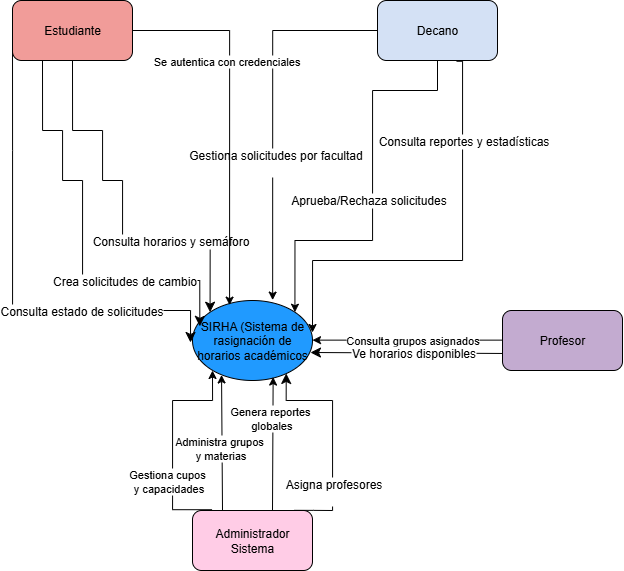

The diagram above was exported from draw.io. Its source (the exported page's mxGraphModel, read from the mxfile embedded in the PNG):
<mxGraphModel dx="1091" dy="1768" grid="1" gridSize="10" guides="1" tooltips="1" connect="1" arrows="1" fold="1" page="1" pageScale="1" pageWidth="850" pageHeight="1100" math="0" shadow="0">
  <root>
    <mxCell id="0" />
    <mxCell id="1" parent="0" />
    <mxCell id="qRRgxb-Thl4gt3-yTphM-1" value="SIRHA (Sistema de rasignación de horarios académicos" style="ellipse;whiteSpace=wrap;html=1;fillColor=#209AFF;" parent="1" vertex="1">
      <mxGeometry x="240" y="200" width="120" height="80" as="geometry" />
    </mxCell>
    <mxCell id="qRRgxb-Thl4gt3-yTphM-3" value="Decano" style="rounded=1;whiteSpace=wrap;html=1;fillColor=#D4E1F5;" parent="1" vertex="1">
      <mxGeometry x="425" y="-100" width="120" height="60" as="geometry" />
    </mxCell>
    <mxCell id="oqMh1thToYcze-4G0dRh-2" style="edgeStyle=orthogonalEdgeStyle;rounded=0;orthogonalLoop=1;jettySize=auto;html=1;exitX=0.5;exitY=1;exitDx=0;exitDy=0;entryX=0;entryY=0;entryDx=0;entryDy=0;fontSize=12;startSize=8;endSize=8;" parent="1" source="qRRgxb-Thl4gt3-yTphM-4" target="qRRgxb-Thl4gt3-yTphM-1" edge="1">
      <mxGeometry relative="1" as="geometry">
        <Array as="points">
          <mxPoint x="150" y="30" />
          <mxPoint x="150" y="80" />
          <mxPoint x="170" y="80" />
          <mxPoint x="170" y="140" />
          <mxPoint x="258" y="140" />
        </Array>
      </mxGeometry>
    </mxCell>
    <mxCell id="oqMh1thToYcze-4G0dRh-3" value="Consulta horarios y semáforo" style="edgeLabel;html=1;align=center;verticalAlign=middle;resizable=0;points=[];fontSize=12;" parent="oqMh1thToYcze-4G0dRh-2" vertex="1" connectable="0">
      <mxGeometry x="0.4218" relative="1" as="geometry">
        <mxPoint as="offset" />
      </mxGeometry>
    </mxCell>
    <mxCell id="qRRgxb-Thl4gt3-yTphM-4" value="Estudiante" style="rounded=1;whiteSpace=wrap;html=1;fillColor=#F19C99;" parent="1" vertex="1">
      <mxGeometry x="60" y="-100" width="120" height="60" as="geometry" />
    </mxCell>
    <mxCell id="qRRgxb-Thl4gt3-yTphM-5" value="Administrador Sistema" style="rounded=1;whiteSpace=wrap;html=1;fillColor=#FFCCE6;" parent="1" vertex="1">
      <mxGeometry x="240" y="410" width="120" height="60" as="geometry" />
    </mxCell>
    <mxCell id="qRRgxb-Thl4gt3-yTphM-9" value="Profesor" style="rounded=1;whiteSpace=wrap;html=1;fillColor=#C3ABD0;" parent="1" vertex="1">
      <mxGeometry x="550" y="210" width="120" height="60" as="geometry" />
    </mxCell>
    <mxCell id="qRRgxb-Thl4gt3-yTphM-10" value="" style="endArrow=classic;html=1;rounded=0;entryX=1;entryY=0.5;entryDx=0;entryDy=0;exitX=0;exitY=0.5;exitDx=0;exitDy=0;" parent="1" edge="1">
      <mxGeometry width="50" height="50" relative="1" as="geometry">
        <mxPoint x="550" y="239.63" as="sourcePoint" />
        <mxPoint x="360" y="239.63" as="targetPoint" />
      </mxGeometry>
    </mxCell>
    <mxCell id="qRRgxb-Thl4gt3-yTphM-11" value="Consulta grupos asignados" style="edgeLabel;html=1;align=center;verticalAlign=middle;resizable=0;points=[];" parent="qRRgxb-Thl4gt3-yTphM-10" vertex="1" connectable="0">
      <mxGeometry x="0.1529" y="-1" relative="1" as="geometry">
        <mxPoint x="19" y="1" as="offset" />
      </mxGeometry>
    </mxCell>
    <mxCell id="qRRgxb-Thl4gt3-yTphM-12" value="" style="endArrow=classic;html=1;rounded=0;entryX=0.242;entryY=0.931;entryDx=0;entryDy=0;exitX=0.5;exitY=0;exitDx=0;exitDy=0;entryPerimeter=0;" parent="1" target="qRRgxb-Thl4gt3-yTphM-1" edge="1">
      <mxGeometry width="50" height="50" relative="1" as="geometry">
        <mxPoint x="270" y="410" as="sourcePoint" />
        <mxPoint x="270" y="280" as="targetPoint" />
      </mxGeometry>
    </mxCell>
    <mxCell id="qRRgxb-Thl4gt3-yTphM-13" value="Administra grupos&amp;nbsp;&lt;div&gt;y materias&lt;/div&gt;" style="edgeLabel;html=1;align=center;verticalAlign=middle;resizable=0;points=[];" parent="qRRgxb-Thl4gt3-yTphM-12" vertex="1" connectable="0">
      <mxGeometry x="0.036" y="2" relative="1" as="geometry">
        <mxPoint y="8" as="offset" />
      </mxGeometry>
    </mxCell>
    <mxCell id="qRRgxb-Thl4gt3-yTphM-15" value="" style="endArrow=classic;html=1;rounded=0;entryX=0.668;entryY=-0.005;entryDx=0;entryDy=0;exitX=0;exitY=0.5;exitDx=0;exitDy=0;edgeStyle=orthogonalEdgeStyle;entryPerimeter=0;" parent="1" source="qRRgxb-Thl4gt3-yTphM-3" target="qRRgxb-Thl4gt3-yTphM-1" edge="1">
      <mxGeometry width="50" height="50" relative="1" as="geometry">
        <mxPoint x="424.57" y="-65.05" as="sourcePoint" />
        <mxPoint x="341.99640687119296" y="141.66572875253786" as="targetPoint" />
        <Array as="points">
          <mxPoint x="320" y="-70" />
        </Array>
      </mxGeometry>
    </mxCell>
    <mxCell id="qRRgxb-Thl4gt3-yTphM-16" value="&lt;div&gt;&lt;br&gt;&lt;/div&gt;" style="edgeLabel;html=1;align=center;verticalAlign=middle;resizable=0;points=[];" parent="qRRgxb-Thl4gt3-yTphM-15" vertex="1" connectable="0">
      <mxGeometry x="-0.0544" y="-4" relative="1" as="geometry">
        <mxPoint x="-1" as="offset" />
      </mxGeometry>
    </mxCell>
    <mxCell id="oqMh1thToYcze-4G0dRh-8" value="Gestiona solicitudes por facultad&lt;div&gt;&lt;br style=&quot;font-size: 11px;&quot;&gt;&lt;/div&gt;" style="edgeLabel;html=1;align=center;verticalAlign=middle;resizable=0;points=[];fontSize=12;" parent="qRRgxb-Thl4gt3-yTphM-15" vertex="1" connectable="0">
      <mxGeometry x="0.2665" y="2" relative="1" as="geometry">
        <mxPoint y="-1" as="offset" />
      </mxGeometry>
    </mxCell>
    <mxCell id="qRRgxb-Thl4gt3-yTphM-17" value="" style="endArrow=classic;html=1;rounded=0;entryX=0.309;entryY=0.058;entryDx=0;entryDy=0;entryPerimeter=0;exitX=1;exitY=0.5;exitDx=0;exitDy=0;edgeStyle=orthogonalEdgeStyle;" parent="1" source="qRRgxb-Thl4gt3-yTphM-4" target="qRRgxb-Thl4gt3-yTphM-1" edge="1">
      <mxGeometry width="50" height="50" relative="1" as="geometry">
        <mxPoint x="290" y="340" as="sourcePoint" />
        <mxPoint x="340" y="290" as="targetPoint" />
      </mxGeometry>
    </mxCell>
    <mxCell id="qRRgxb-Thl4gt3-yTphM-20" value="Se autentica con credenciales" style="edgeLabel;html=1;align=center;verticalAlign=middle;resizable=0;points=[];" parent="qRRgxb-Thl4gt3-yTphM-17" vertex="1" connectable="0">
      <mxGeometry x="-0.1364" y="-4" relative="1" as="geometry">
        <mxPoint y="-33" as="offset" />
      </mxGeometry>
    </mxCell>
    <mxCell id="oqMh1thToYcze-4G0dRh-1" value="" style="endArrow=classic;html=1;rounded=0;fontSize=12;startSize=8;endSize=8;entryX=0.781;entryY=0.912;entryDx=0;entryDy=0;entryPerimeter=0;edgeStyle=orthogonalEdgeStyle;exitX=0.846;exitY=-0.003;exitDx=0;exitDy=0;exitPerimeter=0;" parent="1" source="qRRgxb-Thl4gt3-yTphM-5" target="qRRgxb-Thl4gt3-yTphM-1" edge="1">
      <mxGeometry width="50" height="50" relative="1" as="geometry">
        <mxPoint x="340" y="410" as="sourcePoint" />
        <mxPoint x="350" y="250" as="targetPoint" />
        <Array as="points">
          <mxPoint x="361" y="410" />
          <mxPoint x="380" y="410" />
          <mxPoint x="380" y="300" />
          <mxPoint x="334" y="300" />
        </Array>
      </mxGeometry>
    </mxCell>
    <mxCell id="oqMh1thToYcze-4G0dRh-19" value="Asigna profesores&lt;div&gt;&lt;br&gt;&lt;/div&gt;" style="edgeLabel;html=1;align=center;verticalAlign=middle;resizable=0;points=[];fontSize=12;" parent="oqMh1thToYcze-4G0dRh-1" vertex="1" connectable="0">
      <mxGeometry x="-0.5659" relative="1" as="geometry">
        <mxPoint y="-10" as="offset" />
      </mxGeometry>
    </mxCell>
    <mxCell id="oqMh1thToYcze-4G0dRh-4" style="edgeStyle=orthogonalEdgeStyle;rounded=0;orthogonalLoop=1;jettySize=auto;html=1;exitX=0.25;exitY=1;exitDx=0;exitDy=0;entryX=0.061;entryY=0.323;entryDx=0;entryDy=0;fontSize=12;startSize=8;endSize=8;entryPerimeter=0;" parent="1" source="qRRgxb-Thl4gt3-yTphM-4" target="qRRgxb-Thl4gt3-yTphM-1" edge="1">
      <mxGeometry relative="1" as="geometry">
        <mxPoint x="90" y="80" as="sourcePoint" />
        <mxPoint x="218" y="212" as="targetPoint" />
        <Array as="points">
          <mxPoint x="110" y="30" />
          <mxPoint x="110" y="80" />
          <mxPoint x="130" y="80" />
          <mxPoint x="130" y="180" />
          <mxPoint x="247" y="180" />
        </Array>
      </mxGeometry>
    </mxCell>
    <mxCell id="oqMh1thToYcze-4G0dRh-5" value="Crea solicitudes de cambio" style="edgeLabel;html=1;align=center;verticalAlign=middle;resizable=0;points=[];fontSize=12;" parent="oqMh1thToYcze-4G0dRh-4" vertex="1" connectable="0">
      <mxGeometry x="0.4218" relative="1" as="geometry">
        <mxPoint as="offset" />
      </mxGeometry>
    </mxCell>
    <mxCell id="oqMh1thToYcze-4G0dRh-6" style="edgeStyle=orthogonalEdgeStyle;rounded=0;orthogonalLoop=1;jettySize=auto;html=1;exitX=0;exitY=0.5;exitDx=0;exitDy=0;entryX=0;entryY=0;entryDx=0;entryDy=0;fontSize=12;startSize=8;endSize=8;" parent="1" source="qRRgxb-Thl4gt3-yTphM-4" edge="1">
      <mxGeometry relative="1" as="geometry">
        <mxPoint x="110" y="110" as="sourcePoint" />
        <mxPoint x="238" y="242" as="targetPoint" />
        <Array as="points">
          <mxPoint x="60" y="50" />
          <mxPoint x="60" y="210" />
          <mxPoint x="238" y="210" />
        </Array>
      </mxGeometry>
    </mxCell>
    <mxCell id="oqMh1thToYcze-4G0dRh-7" value="Consulta estado de solicitudes" style="edgeLabel;html=1;align=center;verticalAlign=middle;resizable=0;points=[];fontSize=12;" parent="oqMh1thToYcze-4G0dRh-6" vertex="1" connectable="0">
      <mxGeometry x="0.4218" relative="1" as="geometry">
        <mxPoint as="offset" />
      </mxGeometry>
    </mxCell>
    <mxCell id="oqMh1thToYcze-4G0dRh-9" value="" style="endArrow=classic;html=1;rounded=0;entryX=1;entryY=0;entryDx=0;entryDy=0;edgeStyle=orthogonalEdgeStyle;exitX=0.5;exitY=1;exitDx=0;exitDy=0;" parent="1" source="qRRgxb-Thl4gt3-yTphM-3" target="qRRgxb-Thl4gt3-yTphM-1" edge="1">
      <mxGeometry width="50" height="50" relative="1" as="geometry">
        <mxPoint x="490" y="-20" as="sourcePoint" />
        <mxPoint x="380" y="260" as="targetPoint" />
        <Array as="points">
          <mxPoint x="485" y="-10" />
          <mxPoint x="420" y="-10" />
          <mxPoint x="420" y="140" />
          <mxPoint x="342" y="140" />
        </Array>
      </mxGeometry>
    </mxCell>
    <mxCell id="oqMh1thToYcze-4G0dRh-10" value="&lt;div&gt;&lt;br&gt;&lt;/div&gt;" style="edgeLabel;html=1;align=center;verticalAlign=middle;resizable=0;points=[];" parent="oqMh1thToYcze-4G0dRh-9" vertex="1" connectable="0">
      <mxGeometry x="-0.0544" y="-4" relative="1" as="geometry">
        <mxPoint x="-1" as="offset" />
      </mxGeometry>
    </mxCell>
    <mxCell id="oqMh1thToYcze-4G0dRh-11" value="&lt;div&gt;Aprueba/Rechaza solicitudes&lt;/div&gt;" style="edgeLabel;html=1;align=center;verticalAlign=middle;resizable=0;points=[];fontSize=12;" parent="oqMh1thToYcze-4G0dRh-9" vertex="1" connectable="0">
      <mxGeometry x="0.2665" y="2" relative="1" as="geometry">
        <mxPoint y="-43" as="offset" />
      </mxGeometry>
    </mxCell>
    <mxCell id="oqMh1thToYcze-4G0dRh-13" value="" style="endArrow=classic;html=1;rounded=0;entryX=1;entryY=0;entryDx=0;entryDy=0;edgeStyle=orthogonalEdgeStyle;exitX=0.659;exitY=1.013;exitDx=0;exitDy=0;exitPerimeter=0;" parent="1" source="qRRgxb-Thl4gt3-yTphM-3" edge="1">
      <mxGeometry width="50" height="50" relative="1" as="geometry">
        <mxPoint x="503" y="-20" as="sourcePoint" />
        <mxPoint x="360" y="232" as="targetPoint" />
        <Array as="points">
          <mxPoint x="510" y="-39" />
          <mxPoint x="510" y="160" />
          <mxPoint x="360" y="160" />
        </Array>
      </mxGeometry>
    </mxCell>
    <mxCell id="oqMh1thToYcze-4G0dRh-14" value="&lt;div&gt;&lt;br&gt;&lt;/div&gt;" style="edgeLabel;html=1;align=center;verticalAlign=middle;resizable=0;points=[];" parent="oqMh1thToYcze-4G0dRh-13" vertex="1" connectable="0">
      <mxGeometry x="-0.0544" y="-4" relative="1" as="geometry">
        <mxPoint x="-1" as="offset" />
      </mxGeometry>
    </mxCell>
    <mxCell id="oqMh1thToYcze-4G0dRh-15" value="&lt;div&gt;Consulta reportes y estadísticas&lt;/div&gt;" style="edgeLabel;html=1;align=center;verticalAlign=middle;resizable=0;points=[];fontSize=12;" parent="oqMh1thToYcze-4G0dRh-13" vertex="1" connectable="0">
      <mxGeometry x="0.2665" y="2" relative="1" as="geometry">
        <mxPoint x="66" y="-122" as="offset" />
      </mxGeometry>
    </mxCell>
    <mxCell id="oqMh1thToYcze-4G0dRh-17" style="edgeStyle=none;curved=1;rounded=0;orthogonalLoop=1;jettySize=auto;html=1;exitX=-0.001;exitY=0.716;exitDx=0;exitDy=0;fontSize=12;startSize=8;endSize=8;entryX=0.982;entryY=0.65;entryDx=0;entryDy=0;entryPerimeter=0;exitPerimeter=0;" parent="1" edge="1">
      <mxGeometry relative="1" as="geometry">
        <mxPoint x="550.0000000000001" y="252.96000000000026" as="sourcePoint" />
        <mxPoint x="357.9599999999999" y="252" as="targetPoint" />
      </mxGeometry>
    </mxCell>
    <mxCell id="oqMh1thToYcze-4G0dRh-18" value="Ve horarios disponibles" style="edgeLabel;html=1;align=center;verticalAlign=middle;resizable=0;points=[];fontSize=12;" parent="oqMh1thToYcze-4G0dRh-17" vertex="1" connectable="0">
      <mxGeometry x="0.3897" relative="1" as="geometry">
        <mxPoint x="44" as="offset" />
      </mxGeometry>
    </mxCell>
    <mxCell id="oqMh1thToYcze-4G0dRh-20" value="" style="endArrow=classic;html=1;rounded=0;entryX=0.5;entryY=1;entryDx=0;entryDy=0;exitX=0.163;exitY=-0.013;exitDx=0;exitDy=0;exitPerimeter=0;edgeStyle=orthogonalEdgeStyle;" parent="1" source="qRRgxb-Thl4gt3-yTphM-5" edge="1">
      <mxGeometry width="50" height="50" relative="1" as="geometry">
        <mxPoint x="260" y="400" as="sourcePoint" />
        <mxPoint x="260" y="270" as="targetPoint" />
        <Array as="points">
          <mxPoint x="220" y="409" />
          <mxPoint x="220" y="300" />
          <mxPoint x="260" y="300" />
        </Array>
      </mxGeometry>
    </mxCell>
    <mxCell id="oqMh1thToYcze-4G0dRh-21" value="Gestiona cupos&amp;nbsp;&lt;div&gt;y capacidades&lt;/div&gt;" style="edgeLabel;html=1;align=center;verticalAlign=middle;resizable=0;points=[];" parent="oqMh1thToYcze-4G0dRh-20" vertex="1" connectable="0">
      <mxGeometry x="0.036" y="2" relative="1" as="geometry">
        <mxPoint x="-3" y="45" as="offset" />
      </mxGeometry>
    </mxCell>
    <mxCell id="oqMh1thToYcze-4G0dRh-22" value="" style="endArrow=classic;html=1;rounded=0;entryX=0.672;entryY=0.957;entryDx=0;entryDy=0;exitX=0.5;exitY=0;exitDx=0;exitDy=0;entryPerimeter=0;" parent="1" target="qRRgxb-Thl4gt3-yTphM-1" edge="1">
      <mxGeometry width="50" height="50" relative="1" as="geometry">
        <mxPoint x="320" y="410" as="sourcePoint" />
        <mxPoint x="320" y="280" as="targetPoint" />
      </mxGeometry>
    </mxCell>
    <mxCell id="oqMh1thToYcze-4G0dRh-23" value="Genera reportes&amp;nbsp;&lt;div&gt;globales&lt;/div&gt;" style="edgeLabel;html=1;align=center;verticalAlign=middle;resizable=0;points=[];" parent="oqMh1thToYcze-4G0dRh-22" vertex="1" connectable="0">
      <mxGeometry x="0.036" y="2" relative="1" as="geometry">
        <mxPoint y="-23" as="offset" />
      </mxGeometry>
    </mxCell>
  </root>
</mxGraphModel>